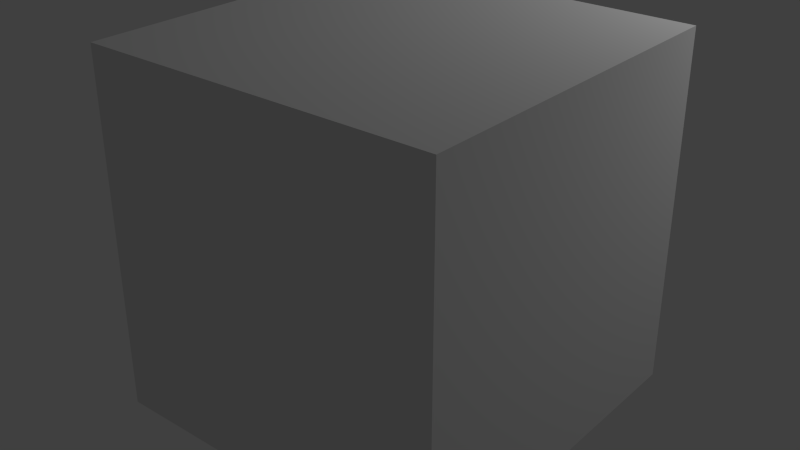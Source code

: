 # Source: testbuilding.blend  (saved by Blender 2.76.0; exported with 4.5.12 LTS)
import bpy
from mathutils import Matrix  # noqa: F401  (used for matrix-valued properties, if any)

bpy.ops.wm.read_factory_settings(use_empty=True)
scene = bpy.context.scene
scene.name = 'Scene'

# ---- collections
col_collection_1 = bpy.data.collections.new('Collection 1'); scene.collection.children.link(col_collection_1)

# ---- materials (node trees are filled in below, after node groups)
mat_material_001 = bpy.data.materials.new('Material.001')
mat_material_001.alpha_threshold = 0.0
mat_material_001.use_transparent_shadow = False
mat_material_001.roughness = 0.5

# ---- material node trees

# ---- world
world_world = bpy.data.worlds.new('World'); scene.world = world_world
world_world.color = (0.05088, 0.05088, 0.05088)
world_world.use_sun_shadow = False
world_world.sun_shadow_jitter_overblur = 0.0
world_world.cycles.sampling_method = 'MANUAL'
world_world.cycles.sample_map_resolution = 256

# ---- lights
light_point = bpy.data.lights.new('Point', 'POINT')
light_point.transmission_factor = 0.0
light_point.energy = 100.0
light_point.shadow_buffer_clip_start = 0.5
light_point.shadow_soft_size = 0.1
light_point.shadow_maximum_resolution = 0.006
light_point.use_absolute_resolution = True
light_point.cycles.use_multiple_importance_sampling = False

# ---- meshes
me_cube_001 = bpy.data.meshes.new('Cube.001')
me_cube_001.from_pydata([(-1.0, -1.0, -1.0), (-1.0, -1.0, 1.0), (-1.0, 1.0, -1.0), (-1.0, 1.0, 1.0), (1.0, -1.0, -1.0), (1.0, -1.0, 1.0), (1.0, 1.0, -1.0), (1.0, 1.0, 1.0)], [], [(1, 3, 2, 0), (3, 7, 6, 2), (7, 5, 4, 6), (5, 1, 0, 4), (0, 2, 6, 4), (5, 7, 3, 1)])
_uv = me_cube_001.uv_layers.new(name='UVMap')
_uv.uv.foreach_set('vector', [0.0, 0.0, 1.0, 0.0, 1.0, 1.0, 0.0, 1.0, 0.0, 0.0, 1.0, 0.0, 1.0, 1.0, 0.0, 1.0, 0.0, 0.0, 1.0, 0.0, 1.0, 1.0, 0.0, 1.0, 0.0, 0.0, 1.0, 0.0, 1.0, 1.0, 0.0, 1.0, 0.0, 0.0, 1.0, 0.0, 1.0, 1.0, 0.0, 1.0, 0.0, 0.0, 1.0, 0.0, 1.0, 1.0, 0.0, 1.0])
me_cube_001.materials.append(mat_material_001)
me_cube_001.use_remesh_preserve_volume = False
me_cube_001.use_remesh_preserve_attributes = False
me_cube_001.use_mirror_vertex_groups = False
me_cube_001.update()

# ---- objects
ob_point = bpy.data.objects.new('Point', light_point)
ob_cube = bpy.data.objects.new('Cube', me_cube_001)

# ---- transforms, parenting, visibility, modifiers, constraints
ob_point.location = (1.835, 2.76, 3.56)
ob_point.lineart.crease_threshold = 0.0
ob_cube.location = (0.0, 0.0, 1.0)
ob_cube.lineart.crease_threshold = 0.0

# ---- collection membership
col_collection_1.objects.link(ob_point)
col_collection_1.objects.link(ob_cube)

# ---- scene / render settings (as saved in the file)
scene.frame_start = 1; scene.frame_end = 250; scene.frame_set(1)
scene.render.engine = 'BLENDER_EEVEE_NEXT'
scene.render.resolution_percentage = 50
scene.render.dither_intensity = 0.0
scene.cycles.use_denoising = False
scene.cycles.samples = 10
scene.cycles.sampling_pattern = 'TABULATED_SOBOL'
scene.cycles.light_sampling_threshold = 0.0
scene.cycles.use_adaptive_sampling = False
scene.cycles.use_light_tree = False
scene.cycles.blur_glossy = 0.0
scene.cycles.pixel_filter_type = 'GAUSSIAN'
scene.cycles.sample_clamp_indirect = 0.0
scene.view_settings.view_transform = 'Standard'
bpy.context.view_layer.update()

# ---- added for rendering (the .blend has no active camera): camera
cam_auto = bpy.data.cameras.new('AutoCamera')
cam_auto.lens = 50.0
cam_auto.sensor_width = 36.0
cam_auto.clip_end = 1000.0
ob_auto_camera = bpy.data.objects.new('AutoCamera', cam_auto)
scene.collection.objects.link(ob_auto_camera)
ob_auto_camera.location = (3.20507, -3.84609, 3.56406)
ob_auto_camera.rotation_euler = (1.09748, -7.21219e-08, 0.694738)
scene.camera = ob_auto_camera
bpy.context.view_layer.update()
